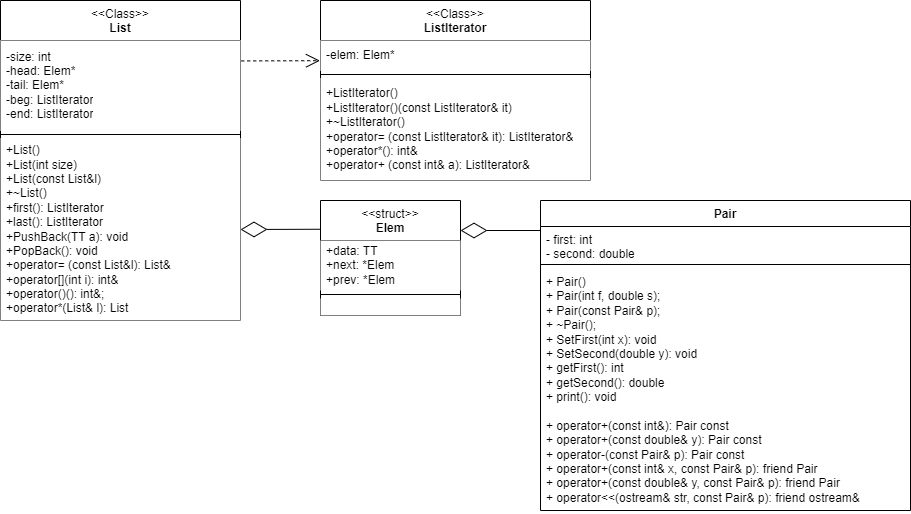

The diagram above was exported from draw.io. Its source (the exported page's mxGraphModel, read from the mxfile embedded in the PNG):
<mxGraphModel dx="944" dy="1656" grid="1" gridSize="10" guides="1" tooltips="1" connect="1" arrows="1" fold="1" page="1" pageScale="1" pageWidth="827" pageHeight="1169" math="0" shadow="0">
  <root>
    <mxCell id="0" />
    <mxCell id="1" parent="0" />
    <mxCell id="JuMp_-IXTwVyjD801K_E-1" value="&amp;lt;&amp;lt;Class&amp;gt;&amp;gt;&lt;br&gt;&lt;b&gt;List&lt;/b&gt;" style="swimlane;fontStyle=0;align=center;verticalAlign=top;childLayout=stackLayout;horizontal=1;startSize=40;horizontalStack=0;resizeParent=1;resizeParentMax=0;resizeLast=0;collapsible=0;marginBottom=0;html=1;whiteSpace=wrap;fillColor=default;" parent="1" vertex="1">
      <mxGeometry x="40" y="40" width="240" height="320" as="geometry" />
    </mxCell>
    <mxCell id="JuMp_-IXTwVyjD801K_E-3" value="-size: int&lt;div&gt;-head: Elem*&lt;/div&gt;&lt;div&gt;-tail: Elem*&lt;br&gt;&lt;/div&gt;&lt;div&gt;-beg: ListIterator&lt;/div&gt;&lt;div&gt;-end: ListIterator&lt;br&gt;&lt;/div&gt;" style="text;html=1;strokeColor=none;fillColor=default;align=left;verticalAlign=middle;spacingLeft=4;spacingRight=4;overflow=hidden;rotatable=0;points=[[0,0.5],[1,0.5]];portConstraint=eastwest;whiteSpace=wrap;" parent="JuMp_-IXTwVyjD801K_E-1" vertex="1">
      <mxGeometry y="40" width="240" height="90" as="geometry" />
    </mxCell>
    <mxCell id="JuMp_-IXTwVyjD801K_E-6" value="" style="line;strokeWidth=1;fillColor=default;align=left;verticalAlign=middle;spacingTop=-1;spacingLeft=3;spacingRight=3;rotatable=0;labelPosition=right;points=[];portConstraint=eastwest;" parent="JuMp_-IXTwVyjD801K_E-1" vertex="1">
      <mxGeometry y="130" width="240" height="8" as="geometry" />
    </mxCell>
    <mxCell id="JuMp_-IXTwVyjD801K_E-8" value="+List()&lt;div&gt;+List(int size)&lt;/div&gt;&lt;div&gt;+List(const List&amp;amp;l)&lt;/div&gt;&lt;div&gt;+~&lt;span style=&quot;background-color: initial;&quot;&gt;List()&lt;/span&gt;&lt;/div&gt;&lt;div&gt;&lt;span style=&quot;background-color: initial;&quot;&gt;+first(): ListIterator&lt;/span&gt;&lt;/div&gt;&lt;div&gt;+last(): ListIterator&lt;span style=&quot;background-color: initial;&quot;&gt;&lt;br&gt;&lt;/span&gt;&lt;/div&gt;&lt;div&gt;+PushBack(TT a): void&lt;/div&gt;&lt;div&gt;+PopBack(): void&lt;/div&gt;&lt;div&gt;+operator= (const List&amp;amp;l): List&amp;amp;&lt;/div&gt;&lt;div&gt;+operator[](int i): int&amp;amp;&lt;/div&gt;&lt;div&gt;+operator()(): int&amp;amp;;&lt;/div&gt;&lt;div&gt;+operator*(List&amp;amp; l): List&lt;/div&gt;" style="text;html=1;strokeColor=none;fillColor=default;align=left;verticalAlign=middle;spacingLeft=4;spacingRight=4;overflow=hidden;rotatable=0;points=[[0,0.5],[1,0.5]];portConstraint=eastwest;whiteSpace=wrap;" parent="JuMp_-IXTwVyjD801K_E-1" vertex="1">
      <mxGeometry y="138" width="240" height="182" as="geometry" />
    </mxCell>
    <mxCell id="JuMp_-IXTwVyjD801K_E-9" value="&amp;lt;&amp;lt;Class&amp;gt;&amp;gt;&lt;br&gt;&lt;b&gt;ListIterator&lt;/b&gt;" style="swimlane;fontStyle=0;align=center;verticalAlign=top;childLayout=stackLayout;horizontal=1;startSize=40;horizontalStack=0;resizeParent=1;resizeParentMax=0;resizeLast=0;collapsible=0;marginBottom=0;html=1;whiteSpace=wrap;fillColor=default;" parent="1" vertex="1">
      <mxGeometry x="360" y="40" width="270" height="180" as="geometry" />
    </mxCell>
    <mxCell id="JuMp_-IXTwVyjD801K_E-10" value="&lt;div&gt;-elem: Elem*&lt;/div&gt;" style="text;html=1;strokeColor=none;fillColor=default;align=left;verticalAlign=middle;spacingLeft=4;spacingRight=4;overflow=hidden;rotatable=0;points=[[0,0.5],[1,0.5]];portConstraint=eastwest;whiteSpace=wrap;" parent="JuMp_-IXTwVyjD801K_E-9" vertex="1">
      <mxGeometry y="40" width="270" height="30" as="geometry" />
    </mxCell>
    <mxCell id="JuMp_-IXTwVyjD801K_E-11" value="" style="line;strokeWidth=1;fillColor=default;align=left;verticalAlign=middle;spacingTop=-1;spacingLeft=3;spacingRight=3;rotatable=0;labelPosition=right;points=[];portConstraint=eastwest;" parent="JuMp_-IXTwVyjD801K_E-9" vertex="1">
      <mxGeometry y="70" width="270" height="8" as="geometry" />
    </mxCell>
    <mxCell id="JuMp_-IXTwVyjD801K_E-12" value="+ListIterator()&lt;div&gt;+ListIterator()(const ListIterator&amp;amp; it)&lt;/div&gt;&lt;div&gt;+~&lt;span style=&quot;background-color: initial;&quot;&gt;ListIterator()&lt;/span&gt;&lt;/div&gt;&lt;div&gt;+operator= (const ListIterator&amp;amp; it): ListIterator&amp;amp;&lt;/div&gt;&lt;div&gt;+operator*(): int&amp;amp;&lt;/div&gt;&lt;div&gt;+operator+ (const int&amp;amp; a):&amp;nbsp;&lt;span style=&quot;background-color: initial;&quot;&gt;ListIterator&amp;amp;&lt;/span&gt;&lt;/div&gt;" style="text;html=1;strokeColor=none;fillColor=default;align=left;verticalAlign=middle;spacingLeft=4;spacingRight=4;overflow=hidden;rotatable=0;points=[[0,0.5],[1,0.5]];portConstraint=eastwest;whiteSpace=wrap;" parent="JuMp_-IXTwVyjD801K_E-9" vertex="1">
      <mxGeometry y="78" width="270" height="102" as="geometry" />
    </mxCell>
    <mxCell id="JuMp_-IXTwVyjD801K_E-13" value="&amp;lt;&amp;lt;struct&amp;gt;&amp;gt;&lt;br&gt;&lt;b&gt;Elem&lt;/b&gt;" style="swimlane;fontStyle=0;align=center;verticalAlign=top;childLayout=stackLayout;horizontal=1;startSize=40;horizontalStack=0;resizeParent=1;resizeParentMax=0;resizeLast=0;collapsible=0;marginBottom=0;html=1;whiteSpace=wrap;fillColor=default;" parent="1" vertex="1">
      <mxGeometry x="360" y="240" width="140" height="115" as="geometry" />
    </mxCell>
    <mxCell id="JuMp_-IXTwVyjD801K_E-15" value="+data: TT&lt;div&gt;&lt;div&gt;+next: *Elem&lt;/div&gt;&lt;div&gt;+prev: *Elem&lt;/div&gt;&lt;/div&gt;" style="text;html=1;strokeColor=none;fillColor=default;align=left;verticalAlign=middle;spacingLeft=4;spacingRight=4;overflow=hidden;rotatable=0;points=[[0,0.5],[1,0.5]];portConstraint=eastwest;whiteSpace=wrap;" parent="JuMp_-IXTwVyjD801K_E-13" vertex="1">
      <mxGeometry y="40" width="140" height="50" as="geometry" />
    </mxCell>
    <mxCell id="JuMp_-IXTwVyjD801K_E-18" value="" style="line;strokeWidth=1;fillColor=default;align=left;verticalAlign=middle;spacingTop=-1;spacingLeft=3;spacingRight=3;rotatable=0;labelPosition=right;points=[];portConstraint=eastwest;" parent="JuMp_-IXTwVyjD801K_E-13" vertex="1">
      <mxGeometry y="90" width="140" height="8" as="geometry" />
    </mxCell>
    <mxCell id="JuMp_-IXTwVyjD801K_E-20" value="" style="text;html=1;strokeColor=none;fillColor=default;align=left;verticalAlign=middle;spacingLeft=4;spacingRight=4;overflow=hidden;rotatable=0;points=[[0,0.5],[1,0.5]];portConstraint=eastwest;whiteSpace=wrap;" parent="JuMp_-IXTwVyjD801K_E-13" vertex="1">
      <mxGeometry y="98" width="140" height="17" as="geometry" />
    </mxCell>
    <mxCell id="JuMp_-IXTwVyjD801K_E-21" value="" style="endArrow=diamondThin;endFill=0;endSize=24;html=1;rounded=0;entryX=1;entryY=0.5;entryDx=0;entryDy=0;exitX=0;exitY=0.25;exitDx=0;exitDy=0;" parent="1" source="JuMp_-IXTwVyjD801K_E-13" target="JuMp_-IXTwVyjD801K_E-8" edge="1">
      <mxGeometry width="160" relative="1" as="geometry">
        <mxPoint x="230" y="250" as="sourcePoint" />
        <mxPoint x="390" y="250" as="targetPoint" />
      </mxGeometry>
    </mxCell>
    <mxCell id="JuMp_-IXTwVyjD801K_E-22" value="" style="endArrow=open;endSize=12;dashed=1;html=1;rounded=0;exitX=1.003;exitY=0.227;exitDx=0;exitDy=0;entryX=-0.002;entryY=0.673;entryDx=0;entryDy=0;exitPerimeter=0;entryPerimeter=0;" parent="1" source="JuMp_-IXTwVyjD801K_E-3" target="JuMp_-IXTwVyjD801K_E-10" edge="1">
      <mxGeometry width="160" relative="1" as="geometry">
        <mxPoint x="230" y="250" as="sourcePoint" />
        <mxPoint x="390" y="250" as="targetPoint" />
      </mxGeometry>
    </mxCell>
    <mxCell id="0YDdZcZTaEg1335Dr1q8-1" value="Pair" style="swimlane;fontStyle=1;align=center;verticalAlign=top;childLayout=stackLayout;horizontal=1;startSize=26;horizontalStack=0;resizeParent=1;resizeParentMax=0;resizeLast=0;collapsible=1;marginBottom=0;whiteSpace=wrap;html=1;" vertex="1" parent="1">
      <mxGeometry x="580" y="240" width="370" height="310" as="geometry" />
    </mxCell>
    <mxCell id="0YDdZcZTaEg1335Dr1q8-2" value="- first: int&lt;div&gt;- second: double&lt;/div&gt;" style="text;strokeColor=none;fillColor=none;align=left;verticalAlign=top;spacingLeft=4;spacingRight=4;overflow=hidden;rotatable=0;points=[[0,0.5],[1,0.5]];portConstraint=eastwest;whiteSpace=wrap;html=1;" vertex="1" parent="0YDdZcZTaEg1335Dr1q8-1">
      <mxGeometry y="26" width="370" height="34" as="geometry" />
    </mxCell>
    <mxCell id="0YDdZcZTaEg1335Dr1q8-3" value="" style="line;strokeWidth=1;fillColor=none;align=left;verticalAlign=middle;spacingTop=-1;spacingLeft=3;spacingRight=3;rotatable=0;labelPosition=right;points=[];portConstraint=eastwest;strokeColor=inherit;" vertex="1" parent="0YDdZcZTaEg1335Dr1q8-1">
      <mxGeometry y="60" width="370" height="8" as="geometry" />
    </mxCell>
    <mxCell id="0YDdZcZTaEg1335Dr1q8-4" value="&lt;div&gt;+ Pair()&lt;/div&gt;&lt;div&gt;&lt;span style=&quot;background-color: initial;&quot;&gt;+&lt;/span&gt;&lt;span style=&quot;background-color: initial;&quot;&gt;&amp;nbsp;&lt;/span&gt;Pair(int f, double s);&lt;/div&gt;&lt;div&gt;&lt;span style=&quot;background-color: initial;&quot;&gt;+&lt;/span&gt;&lt;span style=&quot;background-color: initial;&quot;&gt;&amp;nbsp;&lt;/span&gt;Pair(const Pair&amp;amp; p);&lt;/div&gt;&lt;div&gt;&lt;span style=&quot;background-color: initial;&quot;&gt;+&lt;/span&gt;&lt;span style=&quot;background-color: initial;&quot;&gt;&amp;nbsp;&lt;/span&gt;~Pair();&lt;/div&gt;&lt;div&gt;&lt;span style=&quot;background-color: initial;&quot;&gt;+&lt;/span&gt;&lt;span style=&quot;background-color: initial;&quot;&gt;&amp;nbsp;&lt;/span&gt;SetFirst(int x):&amp;nbsp;&lt;span style=&quot;background-color: initial;&quot;&gt;void&lt;/span&gt;&lt;span style=&quot;background-color: initial;&quot;&gt;&amp;nbsp;&lt;/span&gt;&lt;/div&gt;&lt;div&gt;&lt;span style=&quot;background-color: initial;&quot;&gt;+&lt;/span&gt;&lt;span style=&quot;background-color: initial;&quot;&gt;&amp;nbsp;&lt;/span&gt;SetSecond(double y):&amp;nbsp;&lt;span style=&quot;background-color: initial;&quot;&gt;void&lt;/span&gt;&lt;span style=&quot;background-color: initial;&quot;&gt;&amp;nbsp;&lt;/span&gt;&lt;/div&gt;&lt;div&gt;&lt;span style=&quot;background-color: initial;&quot;&gt;+&lt;/span&gt;&lt;span style=&quot;background-color: initial;&quot;&gt;&amp;nbsp;&lt;/span&gt;getFirst():&amp;nbsp;&lt;span style=&quot;background-color: initial;&quot;&gt;int&lt;/span&gt;&lt;span style=&quot;background-color: initial;&quot;&gt;&amp;nbsp;&lt;/span&gt;&lt;/div&gt;&lt;div&gt;&lt;span style=&quot;background-color: initial;&quot;&gt;+&lt;/span&gt;&lt;span style=&quot;background-color: initial;&quot;&gt;&amp;nbsp;&lt;/span&gt;getSecond():&amp;nbsp;&lt;span style=&quot;background-color: initial;&quot;&gt;double&lt;/span&gt;&lt;span style=&quot;background-color: initial;&quot;&gt;&amp;nbsp;&lt;/span&gt;&lt;/div&gt;&lt;div&gt;&lt;span style=&quot;background-color: initial;&quot;&gt;+&lt;/span&gt;&lt;span style=&quot;background-color: initial;&quot;&gt;&amp;nbsp;&lt;/span&gt;print():&amp;nbsp;&lt;span style=&quot;background-color: initial;&quot;&gt;void&lt;/span&gt;&lt;span style=&quot;background-color: initial;&quot;&gt;&amp;nbsp;&lt;/span&gt;&lt;/div&gt;&lt;div&gt;&lt;br&gt;&lt;/div&gt;&lt;div&gt;&lt;span style=&quot;background-color: initial;&quot;&gt;+&lt;/span&gt;&lt;span style=&quot;background-color: initial;&quot;&gt;&amp;nbsp;&lt;/span&gt;operator+(const int&amp;amp;):&amp;nbsp;&lt;span style=&quot;background-color: initial;&quot;&gt;Pair&lt;/span&gt;&lt;span style=&quot;background-color: initial;&quot;&gt;&amp;nbsp;const&lt;/span&gt;&lt;/div&gt;&lt;div&gt;&lt;span style=&quot;background-color: initial;&quot;&gt;+&amp;nbsp;&lt;/span&gt;operator+(const double&amp;amp; y):&lt;span style=&quot;background-color: initial;&quot;&gt;&amp;nbsp;&lt;/span&gt;&lt;span style=&quot;background-color: initial;&quot;&gt;Pair&lt;/span&gt;&lt;span style=&quot;background-color: initial;&quot;&gt;&amp;nbsp;&lt;/span&gt;&lt;span style=&quot;background-color: initial;&quot;&gt;const&lt;/span&gt;&lt;/div&gt;&lt;div&gt;&lt;span style=&quot;background-color: initial;&quot;&gt;+&lt;/span&gt;&lt;span style=&quot;background-color: initial;&quot;&gt;&amp;nbsp;&lt;/span&gt;operator-(const Pair&amp;amp; p):&amp;nbsp;&lt;span style=&quot;background-color: initial;&quot;&gt;Pair&lt;/span&gt;&lt;span style=&quot;background-color: initial;&quot;&gt;&amp;nbsp;const&lt;/span&gt;&lt;/div&gt;&lt;div&gt;&lt;span style=&quot;background-color: initial;&quot;&gt;+&lt;/span&gt;&lt;span style=&quot;background-color: initial;&quot;&gt;&amp;nbsp;&lt;/span&gt;operator+(const int&amp;amp; x, const Pair&amp;amp; p):&amp;nbsp;&lt;span style=&quot;background-color: initial;&quot;&gt;friend Pair&lt;/span&gt;&lt;span style=&quot;background-color: initial;&quot;&gt;&amp;nbsp;&lt;/span&gt;&lt;/div&gt;&lt;div&gt;&lt;span style=&quot;background-color: initial;&quot;&gt;+&lt;/span&gt;&lt;span style=&quot;background-color: initial;&quot;&gt;&amp;nbsp;&lt;/span&gt;operator+(const double&amp;amp; y, const Pair&amp;amp; p):&amp;nbsp;&lt;span style=&quot;background-color: initial;&quot;&gt;friend Pair&lt;/span&gt;&lt;span style=&quot;background-color: initial;&quot;&gt;&amp;nbsp;&lt;/span&gt;&lt;/div&gt;&lt;div&gt;&lt;span style=&quot;background-color: initial;&quot;&gt;+&lt;/span&gt;&lt;span style=&quot;background-color: initial;&quot;&gt;&amp;nbsp;&lt;/span&gt;operator&amp;lt;&amp;lt;(ostream&amp;amp; str, const Pair&amp;amp; p):&amp;nbsp;&lt;span style=&quot;background-color: initial;&quot;&gt;friend ostream&amp;amp;&lt;/span&gt;&lt;span style=&quot;background-color: initial;&quot;&gt;&amp;nbsp;&lt;/span&gt;&lt;/div&gt;" style="text;strokeColor=none;fillColor=none;align=left;verticalAlign=top;spacingLeft=4;spacingRight=4;overflow=hidden;rotatable=0;points=[[0,0.5],[1,0.5]];portConstraint=eastwest;whiteSpace=wrap;html=1;" vertex="1" parent="0YDdZcZTaEg1335Dr1q8-1">
      <mxGeometry y="68" width="370" height="242" as="geometry" />
    </mxCell>
    <mxCell id="0YDdZcZTaEg1335Dr1q8-5" value="" style="endArrow=diamondThin;endFill=0;endSize=24;html=1;rounded=0;entryX=1;entryY=0.5;entryDx=0;entryDy=0;exitX=0;exitY=0.25;exitDx=0;exitDy=0;" edge="1" parent="1">
      <mxGeometry width="160" relative="1" as="geometry">
        <mxPoint x="580" y="270" as="sourcePoint" />
        <mxPoint x="500" y="270" as="targetPoint" />
      </mxGeometry>
    </mxCell>
  </root>
</mxGraphModel>